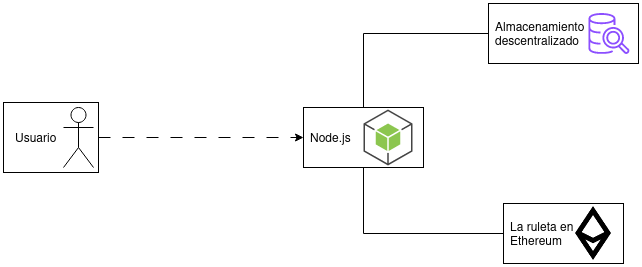

The diagram above was exported from draw.io. Its source (the exported page's mxGraphModel, read from the mxfile embedded in the PNG):
<mxGraphModel dx="1434" dy="790" grid="1" gridSize="10" guides="1" tooltips="1" connect="1" arrows="1" fold="1" page="1" pageScale="1" pageWidth="1169" pageHeight="827" math="0" shadow="0">
  <root>
    <mxCell id="0" />
    <mxCell id="1" parent="0" />
    <mxCell id="S_ZRyYE29SEccytZOOXg-10" style="edgeStyle=orthogonalEdgeStyle;rounded=0;orthogonalLoop=1;jettySize=auto;html=1;exitX=0;exitY=0.5;exitDx=0;exitDy=0;entryX=0.5;entryY=1;entryDx=0;entryDy=0;endArrow=none;endFill=0;" edge="1" parent="1" source="S_ZRyYE29SEccytZOOXg-1" target="S_ZRyYE29SEccytZOOXg-3">
      <mxGeometry relative="1" as="geometry" />
    </mxCell>
    <mxCell id="S_ZRyYE29SEccytZOOXg-1" value="&lt;div align=&quot;left&quot;&gt;La ruleta en Ethereum&lt;br&gt;&lt;/div&gt;" style="rounded=0;whiteSpace=wrap;html=1;align=left;spacingLeft=5;" vertex="1" parent="1">
      <mxGeometry x="767" y="484" width="120" height="60" as="geometry" />
    </mxCell>
    <mxCell id="S_ZRyYE29SEccytZOOXg-11" style="edgeStyle=orthogonalEdgeStyle;rounded=0;orthogonalLoop=1;jettySize=auto;html=1;exitX=0.5;exitY=0;exitDx=0;exitDy=0;entryX=0;entryY=0.5;entryDx=0;entryDy=0;endArrow=none;endFill=0;" edge="1" parent="1" source="S_ZRyYE29SEccytZOOXg-3" target="S_ZRyYE29SEccytZOOXg-4">
      <mxGeometry relative="1" as="geometry" />
    </mxCell>
    <mxCell id="S_ZRyYE29SEccytZOOXg-3" value="&lt;div align=&quot;left&quot;&gt;Node.js&lt;/div&gt;" style="rounded=0;whiteSpace=wrap;html=1;align=left;spacingLeft=5;" vertex="1" parent="1">
      <mxGeometry x="567" y="388" width="120" height="60" as="geometry" />
    </mxCell>
    <mxCell id="S_ZRyYE29SEccytZOOXg-4" value="Almacenamiento descentralizado" style="rounded=0;whiteSpace=wrap;html=1;align=left;spacingLeft=5;" vertex="1" parent="1">
      <mxGeometry x="752" y="284" width="150" height="60" as="geometry" />
    </mxCell>
    <mxCell id="S_ZRyYE29SEccytZOOXg-8" style="edgeStyle=orthogonalEdgeStyle;rounded=0;orthogonalLoop=1;jettySize=auto;html=1;exitX=1;exitY=0.5;exitDx=0;exitDy=0;entryX=0;entryY=0.5;entryDx=0;entryDy=0;dashed=1;dashPattern=12 12;endArrow=classic;endFill=1;" edge="1" parent="1" source="S_ZRyYE29SEccytZOOXg-6" target="S_ZRyYE29SEccytZOOXg-3">
      <mxGeometry relative="1" as="geometry" />
    </mxCell>
    <mxCell id="S_ZRyYE29SEccytZOOXg-6" value="&amp;nbsp;&amp;nbsp; Usuario" style="rounded=0;whiteSpace=wrap;html=1;align=left;" vertex="1" parent="1">
      <mxGeometry x="267" y="383" width="95" height="70" as="geometry" />
    </mxCell>
    <mxCell id="S_ZRyYE29SEccytZOOXg-7" value="" style="shape=umlActor;verticalLabelPosition=bottom;verticalAlign=top;html=1;outlineConnect=0;" vertex="1" parent="1">
      <mxGeometry x="327" y="388" width="30" height="60" as="geometry" />
    </mxCell>
    <mxCell id="S_ZRyYE29SEccytZOOXg-12" value="" style="sketch=0;outlineConnect=0;fontColor=#232F3E;gradientColor=none;fillColor=#8C4FFF;strokeColor=none;dashed=0;verticalLabelPosition=bottom;verticalAlign=top;align=center;html=1;fontSize=12;fontStyle=0;aspect=fixed;pointerEvents=1;shape=mxgraph.aws4.redshift_query_editor_v20_light;" vertex="1" parent="1">
      <mxGeometry x="852" y="293.5" width="41" height="41" as="geometry" />
    </mxCell>
    <mxCell id="S_ZRyYE29SEccytZOOXg-13" value="" style="shape=image;html=1;verticalAlign=top;verticalLabelPosition=bottom;labelBackgroundColor=#ffffff;imageAspect=0;aspect=fixed;image=https://cdn0.iconfinder.com/data/icons/evericons-24px-vol-1/24/ethereum-128.png;spacingLeft=5;" vertex="1" parent="1">
      <mxGeometry x="827" y="484" width="60" height="60" as="geometry" />
    </mxCell>
    <mxCell id="S_ZRyYE29SEccytZOOXg-14" value="" style="outlineConnect=0;dashed=0;verticalLabelPosition=bottom;verticalAlign=top;align=center;html=1;shape=mxgraph.aws3.android;fillColor=#8CC64F;gradientColor=none;" vertex="1" parent="1">
      <mxGeometry x="627" y="390" width="49" height="56" as="geometry" />
    </mxCell>
  </root>
</mxGraphModel>